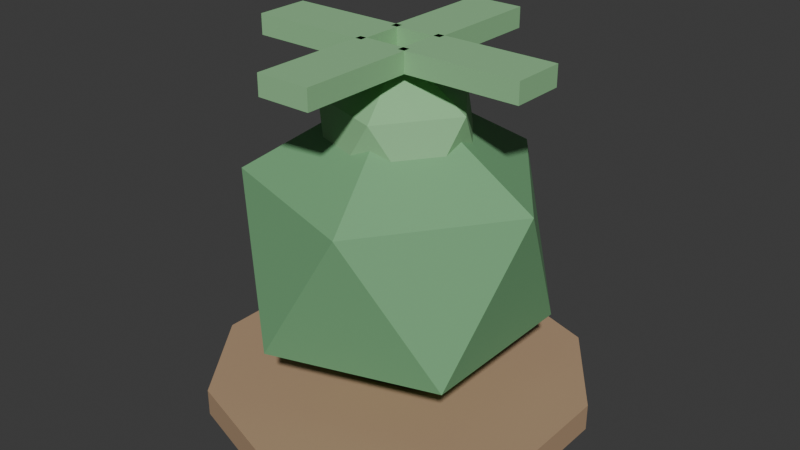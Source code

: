 # Source: PLA_KOKEDAMA_v01.blend  (saved by Blender 4.2.66; exported with 4.5.12 LTS)
import bpy
from mathutils import Matrix  # noqa: F401  (used for matrix-valued properties, if any)

bpy.ops.wm.read_factory_settings(use_empty=True)
scene = bpy.context.scene
scene.name = 'Scene'

# ---- collections
col_collection = bpy.data.collections.new('Collection'); scene.collection.children.link(col_collection)

# ---- materials (node trees are filled in below, after node groups)
mat_polyroom_pbr = bpy.data.materials.new('Polyroom_PBR')

# ---- material node trees
mat_polyroom_pbr.use_nodes = True; mat_polyroom_pbr.node_tree.nodes.clear()
_N = mat_polyroom_pbr.node_tree.nodes; _L = mat_polyroom_pbr.node_tree.links
n0 = _N.new('ShaderNodeOutputMaterial'); n0.name = 'Material Output'; n0.location = (400, 0)
n1 = _N.new('ShaderNodeBsdfPrincipled'); n1.name = 'Principled BSDF'; n1.location = (100, 0)
n1.inputs[2].default_value = 0.8
n2 = _N.new('ShaderNodeVertexColor'); n2.name = 'Color Attribute'; n2.location = (-100, 0)
n2.layer_name = 'Color'
_L.new(n2.outputs[0], n1.inputs[0])
_L.new(n1.outputs[0], n0.inputs[0])
n0.is_active_output = True

# ---- world
world_world = bpy.data.worlds.new('World'); scene.world = world_world
world_world.use_nodes = True; world_world.node_tree.nodes.clear()
_N = world_world.node_tree.nodes; _L = world_world.node_tree.links
n0 = _N.new('ShaderNodeOutputWorld'); n0.name = 'World Output'; n0.location = (300, 300)
n1 = _N.new('ShaderNodeBackground'); n1.name = 'Background'; n1.location = (10, 300)
n1.inputs[0].default_value = (0.05088, 0.05088, 0.05088, 1.0)
_L.new(n1.outputs[0], n0.inputs[0])
n0.is_active_output = True
world_world.color = (0.05088, 0.05088, 0.05088)
world_world.sun_shadow_jitter_overblur = 0.0

# ---- meshes
me_pla_kokedama_v01 = bpy.data.meshes.new('PLA_KOKEDAMA_v01')
me_pla_kokedama_v01.from_pydata([(0.0, 0.0, 0.0), (0.08683, -0.06309, 0.06633), (-0.03317, -0.1021, 0.06633), (-0.1073, 0.0, 0.06633), (-0.03317, 0.1021, 0.06633), (0.08683, 0.06309, 0.06633), (0.03317, -0.1021, 0.1737), (-0.08683, -0.06309, 0.1737), (-0.08683, 0.06309, 0.1737), (0.03317, 0.1021, 0.1737), (0.1073, 0.0, 0.1737), (0.0, 0.0, 0.24), (0.0, 0.0, 0.14), (0.04342, -0.03154, 0.1732), (-0.01658, -0.05104, 0.1732), (-0.05367, 0.0, 0.1732), (-0.01658, 0.05104, 0.1732), (0.04342, 0.03154, 0.1732), (0.01658, -0.05104, 0.2268), (-0.04342, -0.03154, 0.2268), (-0.04342, 0.03154, 0.2268), (0.01658, 0.05104, 0.2268), (0.05367, 0.0, 0.2268), (0.0, 0.0, 0.26), (0.015, -0.02, 0.2525), (0.015, -0.02, 0.2675), (0.015, 0.02, 0.2525), (0.015, 0.02, 0.2675), (0.105, -0.02, 0.2525), (0.105, -0.02, 0.2675), (0.105, 0.02, 0.2525), (0.105, 0.02, 0.2675), (0.02, 0.015, 0.2525), (0.02, 0.015, 0.2675), (-0.02, 0.015, 0.2525), (-0.02, 0.015, 0.2675), (0.02, 0.105, 0.2525), (0.02, 0.105, 0.2675), (-0.02, 0.105, 0.2525), (-0.02, 0.105, 0.2675), (-0.015, 0.02, 0.2525), (-0.015, 0.02, 0.2675), (-0.015, -0.02, 0.2525), (-0.015, -0.02, 0.2675), (-0.105, 0.02, 0.2525), (-0.105, 0.02, 0.2675), (-0.105, -0.02, 0.2525), (-0.105, -0.02, 0.2675), (-0.02, -0.015, 0.2525), (-0.02, -0.015, 0.2675), (0.02, -0.015, 0.2525), (0.02, -0.015, 0.2675), (-0.02, -0.105, 0.2525), (-0.02, -0.105, 0.2675), (0.02, -0.105, 0.2525), (0.02, -0.105, 0.2675), (0.0, 0.14, 0.0), (0.0, 0.14, 0.02), (0.08229, 0.1133, 0.0), (0.08229, 0.1133, 0.02), (0.1331, 0.04326, 0.0), (0.1331, 0.04326, 0.02), (0.1331, -0.04326, 0.0), (0.1331, -0.04326, 0.02), (0.08229, -0.1133, 0.0), (0.08229, -0.1133, 0.02), (0.0, -0.14, 0.0), (0.0, -0.14, 0.02), (-0.08229, -0.1133, 0.0), (-0.08229, -0.1133, 0.02), (-0.1331, -0.04326, 0.0), (-0.1331, -0.04326, 0.02), (-0.1331, 0.04326, 0.0), (-0.1331, 0.04326, 0.02), (-0.08229, 0.1133, 0.0), (-0.08229, 0.1133, 0.02)], [], [(0, 1, 2), (1, 0, 5), (0, 2, 3), (0, 3, 4), (0, 4, 5), (1, 5, 10), (2, 1, 6), (3, 2, 7), (4, 3, 8), (5, 4, 9), (1, 10, 6), (2, 6, 7), (3, 7, 8), (4, 8, 9), (5, 9, 10), (6, 10, 11), (7, 6, 11), (8, 7, 11), (9, 8, 11), (10, 9, 11), (12, 13, 14), (13, 12, 17), (12, 14, 15), (12, 15, 16), (12, 16, 17), (13, 17, 22), (14, 13, 18), (15, 14, 19), (16, 15, 20), (17, 16, 21), (13, 22, 18), (14, 18, 19), (15, 19, 20), (16, 20, 21), (17, 21, 22), (18, 22, 23), (19, 18, 23), (20, 19, 23), (21, 20, 23), (22, 21, 23), (24, 25, 27, 26), (26, 27, 31, 30), (30, 31, 29, 28), (28, 29, 25, 24), (26, 30, 28, 24), (31, 27, 25, 29), (32, 33, 35, 34), (34, 35, 39, 38), (38, 39, 37, 36), (36, 37, 33, 32), (34, 38, 36, 32), (39, 35, 33, 37), (40, 41, 43, 42), (42, 43, 47, 46), (46, 47, 45, 44), (44, 45, 41, 40), (42, 46, 44, 40), (47, 43, 41, 45), (48, 49, 51, 50), (50, 51, 55, 54), (54, 55, 53, 52), (52, 53, 49, 48), (50, 54, 52, 48), (55, 51, 49, 53), (56, 57, 59, 58), (58, 59, 61, 60), (60, 61, 63, 62), (62, 63, 65, 64), (64, 65, 67, 66), (66, 67, 69, 68), (68, 69, 71, 70), (70, 71, 73, 72), (59, 57, 75, 73, 71, 69, 67, 65, 63, 61), (72, 73, 75, 74), (74, 75, 57, 56), (56, 58, 60, 62, 64, 66, 68, 70, 72, 74)])
_uv = me_pla_kokedama_v01.uv_layers.new(name='UVMap')
_uv.uv.foreach_set('vector', [0.1518, 0.5356, 0.1076, 0.3994, 0.2677, 0.4515, 0.1076, 0.3994, 0.1518, 0.5356, 0.008612, 0.5356, 0.1518, 0.5356, 0.2677, 0.4515, 0.2677, 0.6198, 0.1518, 0.5356, 0.2677, 0.6198, 0.1076, 0.6718, 0.1518, 0.5356, 0.1076, 0.6718, 0.008612, 0.5356, 0.6575, 0.6198, 0.6575, 0.4515, 0.8019, 0.5356, 0.1518, 0.8492, 0.008611, 0.9208, 0.008611, 0.7607, 0.8982, 0.1448, 0.8929, 0.281, 0.7537, 0.229, 0.8929, 0.008611, 0.8982, 0.1448, 0.7537, 0.06064, 0.3123, 0.9208, 0.169, 0.8492, 0.3123, 0.7607, 0.6575, 0.6198, 0.8019, 0.5356, 0.7966, 0.6718, 0.1518, 0.8492, 0.008611, 0.7607, 0.1518, 0.6891, 0.8982, 0.1448, 0.7537, 0.229, 0.7537, 0.06064, 0.169, 0.8492, 0.169, 0.6891, 0.3123, 0.7607, 0.6575, 0.4515, 0.7966, 0.3994, 0.8019, 0.5356, 0.6402, 0.4515, 0.6402, 0.6198, 0.5244, 0.5356, 0.4801, 0.3994, 0.6402, 0.4515, 0.5244, 0.5356, 0.3812, 0.5356, 0.4801, 0.3994, 0.5244, 0.5356, 0.4801, 0.6718, 0.3812, 0.5356, 0.5244, 0.5356, 0.6402, 0.6198, 0.4801, 0.6718, 0.5244, 0.5356, 0.4011, 0.7572, 0.379, 0.6891, 0.459, 0.7151, 0.379, 0.6891, 0.4011, 0.7572, 0.3295, 0.7572, 0.4011, 0.7572, 0.459, 0.7151, 0.459, 0.7993, 0.4011, 0.7572, 0.459, 0.7993, 0.379, 0.8253, 0.4011, 0.7572, 0.379, 0.8253, 0.3295, 0.7572, 0.2849, 0.5096, 0.2849, 0.4255, 0.3571, 0.4675, 0.3565, 0.6329, 0.2849, 0.6687, 0.2849, 0.5887, 0.8019, 0.7572, 0.7993, 0.8253, 0.7297, 0.7993, 0.7993, 0.6891, 0.8019, 0.7572, 0.7297, 0.7151, 0.7125, 0.8049, 0.6409, 0.7691, 0.7125, 0.7249, 0.2849, 0.5096, 0.3571, 0.4675, 0.3545, 0.5356, 0.3565, 0.6329, 0.2849, 0.5887, 0.3565, 0.5529, 0.8019, 0.7572, 0.7297, 0.7993, 0.7297, 0.7151, 0.6409, 0.7691, 0.6409, 0.6891, 0.7125, 0.7249, 0.2849, 0.4255, 0.3545, 0.3994, 0.3571, 0.4675, 0.6058, 0.7151, 0.6058, 0.7993, 0.5478, 0.7572, 0.5257, 0.6891, 0.6058, 0.7151, 0.5478, 0.7572, 0.4762, 0.7572, 0.5257, 0.6891, 0.5478, 0.7572, 0.5257, 0.8253, 0.4762, 0.7572, 0.5478, 0.7572, 0.6058, 0.7993, 0.5257, 0.8253, 0.5478, 0.7572, 0.9226, 0.3516, 0.9027, 0.3516, 0.9027, 0.2982, 0.9226, 0.2982, 0.9342, 0.6568, 0.9142, 0.6568, 0.9142, 0.5368, 0.9342, 0.5368, 0.9598, 0.3516, 0.9399, 0.3516, 0.9399, 0.2982, 0.9598, 0.2982, 0.9354, 0.1287, 0.9154, 0.1287, 0.9154, 0.008611, 0.9354, 0.008611, 0.6942, 0.8222, 0.6942, 0.9422, 0.6409, 0.9422, 0.6409, 0.8222, 0.3829, 0.8425, 0.3829, 0.9626, 0.3295, 0.9626, 0.3295, 0.8425, 0.7737, 0.3516, 0.7537, 0.3516, 0.7537, 0.2982, 0.7737, 0.2982, 0.9726, 0.1287, 0.9526, 0.1287, 0.9526, 0.008611, 0.9726, 0.008611, 0.811, 0.3516, 0.7909, 0.3516, 0.7909, 0.2982, 0.811, 0.2982, 0.9726, 0.266, 0.9526, 0.266, 0.9526, 0.1459, 0.9726, 0.1459, 0.5296, 0.8425, 0.5296, 0.9626, 0.4762, 0.9626, 0.4762, 0.8425, 0.5468, 0.9626, 0.5468, 0.8425, 0.6002, 0.8425, 0.6002, 0.9626, 0.0286, 0.9914, 0.008611, 0.9914, 0.008611, 0.938, 0.0286, 0.938, 0.9354, 0.266, 0.9154, 0.266, 0.9154, 0.1459, 0.9354, 0.1459, 0.06581, 0.9914, 0.04582, 0.9914, 0.04582, 0.938, 0.06581, 0.938, 0.9714, 0.6568, 0.9514, 0.6568, 0.9514, 0.5368, 0.9714, 0.5368, 0.4534, 0.8425, 0.4534, 0.9626, 0.4001, 0.9626, 0.4001, 0.8425, 0.8019, 0.8425, 0.8019, 0.9626, 0.7486, 0.9626, 0.7486, 0.8425, 0.8482, 0.3516, 0.8282, 0.3516, 0.8282, 0.2982, 0.8482, 0.2982, 0.9306, 0.9763, 0.9106, 0.9763, 0.9106, 0.8562, 0.9306, 0.8562, 0.8854, 0.3516, 0.8654, 0.3516, 0.8654, 0.2982, 0.8854, 0.2982, 0.9678, 0.9763, 0.9478, 0.9763, 0.9478, 0.8562, 0.9678, 0.8562, 0.9106, 0.839, 0.9106, 0.7189, 0.964, 0.7189, 0.964, 0.839, 0.9676, 0.3994, 0.9676, 0.5195, 0.9142, 0.5195, 0.9142, 0.3994, 0.8458, 0.8287, 0.8192, 0.8287, 0.8192, 0.7189, 0.8458, 0.7189, 0.8495, 0.7017, 0.8228, 0.7017, 0.8192, 0.6083, 0.8458, 0.6083, 0.8458, 0.6083, 0.8192, 0.6083, 0.8192, 0.4928, 0.8458, 0.4928, 0.8458, 0.4928, 0.8192, 0.4928, 0.8228, 0.3994, 0.8495, 0.3994, 0.8934, 0.9385, 0.8667, 0.9385, 0.8667, 0.8287, 0.8934, 0.8287, 0.8934, 0.8287, 0.8667, 0.8287, 0.8667, 0.7189, 0.8934, 0.7189, 0.8933, 0.7017, 0.8667, 0.7017, 0.8703, 0.6083, 0.897, 0.6083, 0.897, 0.6083, 0.8703, 0.6083, 0.8703, 0.4928, 0.897, 0.4928, 0.1863, 0.3822, 0.07647, 0.3465, 0.008611, 0.2531, 0.008611, 0.1377, 0.07647, 0.04429, 0.1863, 0.008611, 0.2961, 0.04429, 0.3639, 0.1377, 0.3639, 0.2531, 0.2961, 0.3465, 0.897, 0.4928, 0.8703, 0.4928, 0.8667, 0.3994, 0.8933, 0.3994, 0.8458, 0.9385, 0.8192, 0.9385, 0.8192, 0.8287, 0.8458, 0.8287, 0.449, 0.3465, 0.3812, 0.2531, 0.3812, 0.1377, 0.449, 0.04429, 0.5588, 0.008611, 0.6686, 0.04429, 0.7365, 0.1377, 0.7365, 0.2531, 0.6686, 0.3465, 0.5588, 0.3822])
_ca = me_pla_kokedama_v01.color_attributes.new('Color', 'FLOAT_COLOR', 'POINT')
_ca.data.foreach_set('color', [0.18, 0.42, 0.2, 1.0, 0.18, 0.42, 0.2, 1.0, 0.18, 0.42, 0.2, 1.0, 0.18, 0.42, 0.2, 1.0, 0.18, 0.42, 0.2, 1.0, 0.18, 0.42, 0.2, 1.0, 0.18, 0.42, 0.2, 1.0, 0.18, 0.42, 0.2, 1.0, 0.18, 0.42, 0.2, 1.0, 0.18, 0.42, 0.2, 1.0, 0.18, 0.42, 0.2, 1.0, 0.18, 0.42, 0.2, 1.0, 0.28, 0.56, 0.28, 1.0, 0.28, 0.56, 0.28, 1.0, 0.28, 0.56, 0.28, 1.0, 0.28, 0.56, 0.28, 1.0, 0.28, 0.56, 0.28, 1.0, 0.28, 0.56, 0.28, 1.0, 0.28, 0.56, 0.28, 1.0, 0.28, 0.56, 0.28, 1.0, 0.28, 0.56, 0.28, 1.0, 0.28, 0.56, 0.28, 1.0, 0.28, 0.56, 0.28, 1.0, 0.28, 0.56, 0.28, 1.0, 0.28, 0.56, 0.28, 1.0, 0.28, 0.56, 0.28, 1.0, 0.28, 0.56, 0.28, 1.0, 0.28, 0.56, 0.28, 1.0, 0.28, 0.56, 0.28, 1.0, 0.28, 0.56, 0.28, 1.0, 0.28, 0.56, 0.28, 1.0, 0.28, 0.56, 0.28, 1.0, 0.28, 0.56, 0.28, 1.0, 0.28, 0.56, 0.28, 1.0, 0.28, 0.56, 0.28, 1.0, 0.28, 0.56, 0.28, 1.0, 0.28, 0.56, 0.28, 1.0, 0.28, 0.56, 0.28, 1.0, 0.28, 0.56, 0.28, 1.0, 0.28, 0.56, 0.28, 1.0, 0.28, 0.56, 0.28, 1.0, 0.28, 0.56, 0.28, 1.0, 0.28, 0.56, 0.28, 1.0, 0.28, 0.56, 0.28, 1.0, 0.28, 0.56, 0.28, 1.0, 0.28, 0.56, 0.28, 1.0, 0.28, 0.56, 0.28, 1.0, 0.28, 0.56, 0.28, 1.0, 0.28, 0.56, 0.28, 1.0, 0.28, 0.56, 0.28, 1.0, 0.28, 0.56, 0.28, 1.0, 0.28, 0.56, 0.28, 1.0, 0.28, 0.56, 0.28, 1.0, 0.28, 0.56, 0.28, 1.0, 0.28, 0.56, 0.28, 1.0, 0.28, 0.56, 0.28, 1.0, 0.45, 0.3, 0.18, 1.0, 0.45, 0.3, 0.18, 1.0, 0.45, 0.3, 0.18, 1.0, 0.45, 0.3, 0.18, 1.0, 0.45, 0.3, 0.18, 1.0, 0.45, 0.3, 0.18, 1.0, 0.45, 0.3, 0.18, 1.0, 0.45, 0.3, 0.18, 1.0, 0.45, 0.3, 0.18, 1.0, 0.45, 0.3, 0.18, 1.0, 0.45, 0.3, 0.18, 1.0, 0.45, 0.3, 0.18, 1.0, 0.45, 0.3, 0.18, 1.0, 0.45, 0.3, 0.18, 1.0, 0.45, 0.3, 0.18, 1.0, 0.45, 0.3, 0.18, 1.0, 0.45, 0.3, 0.18, 1.0, 0.45, 0.3, 0.18, 1.0, 0.45, 0.3, 0.18, 1.0, 0.45, 0.3, 0.18, 1.0])
me_pla_kokedama_v01.materials.append(mat_polyroom_pbr)
me_pla_kokedama_v01.update()

# ---- objects
ob_pla_kokedama_v01 = bpy.data.objects.new('PLA_KOKEDAMA_v01', me_pla_kokedama_v01)

# ---- transforms, parenting, visibility, modifiers, constraints
ob_pla_kokedama_v01.location = (0.0, 0.0, 0.0)

# ---- collection membership
col_collection.objects.link(ob_pla_kokedama_v01)

# ---- scene / render settings (as saved in the file)
scene.frame_start = 1; scene.frame_end = 250; scene.frame_set(1)
scene.render.engine = 'BLENDER_EEVEE_NEXT'
bpy.context.view_layer.update()

# ---- added for rendering (the .blend has no active camera and no usable light): camera, sun
cam_auto = bpy.data.cameras.new('AutoCamera')
cam_auto.lens = 50.0
cam_auto.sensor_width = 36.0
cam_auto.clip_end = 1000.0
ob_auto_camera = bpy.data.objects.new('AutoCamera', cam_auto)
scene.collection.objects.link(ob_auto_camera)
ob_auto_camera.location = (0.434826, -0.521791, 0.481611)
ob_auto_camera.rotation_euler = (1.09748, -7.21219e-08, 0.694738)
scene.camera = ob_auto_camera
light_auto_sun = bpy.data.lights.new('AutoSun', 'SUN')
light_auto_sun.energy = 3.0
light_auto_sun.angle = 0.0523599
ob_auto_sun = bpy.data.objects.new('AutoSun', light_auto_sun)
scene.collection.objects.link(ob_auto_sun)
ob_auto_sun.rotation_euler = (0.872665, 0.174533, 0.523599)
bpy.context.view_layer.update()
